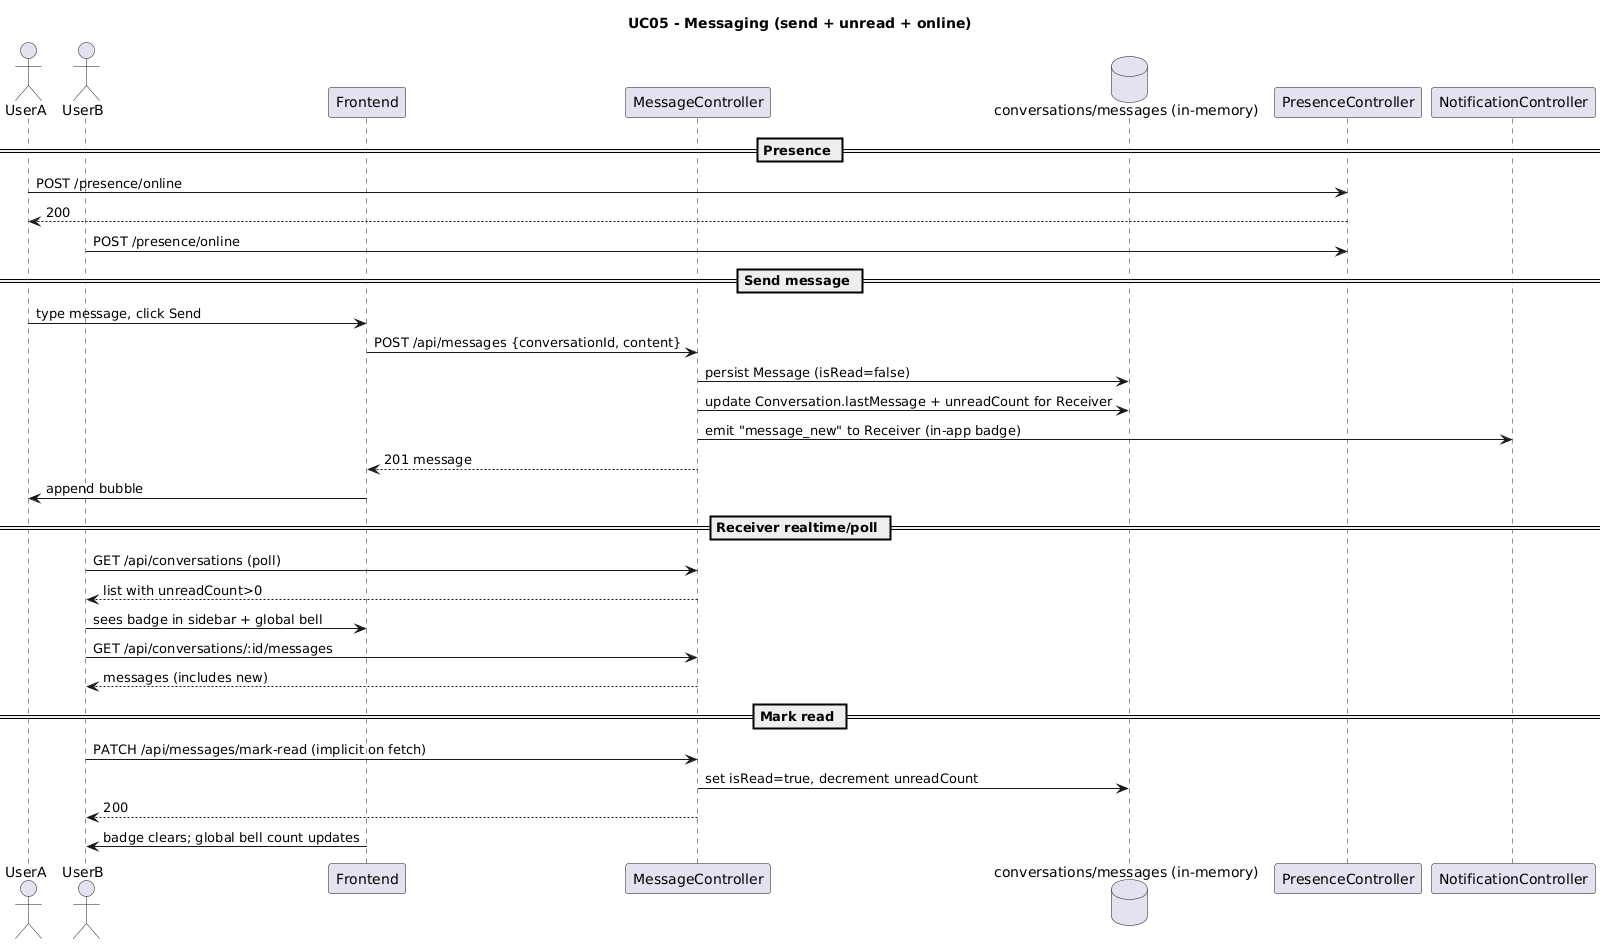

The diagram above was rendered by PlantUML. Its source (embedded in the PNG):
@startuml
title UC05 - Messaging (send + unread + online)
actor UserA as Sender
actor UserB as Receiver
participant Frontend
participant "MessageController" as MsgAPI
database "conversations/messages (in-memory)" as DB
participant "PresenceController" as Presence
participant "NotificationController" as Notif

== Presence ==
Sender -> Presence: POST /presence/online
Presence --> Sender: 200
Receiver -> Presence: POST /presence/online

== Send message ==
Sender -> Frontend: type message, click Send
Frontend -> MsgAPI: POST /api/messages {conversationId, content}
MsgAPI -> DB: persist Message (isRead=false)
MsgAPI -> DB: update Conversation.lastMessage + unreadCount for Receiver
MsgAPI -> Notif: emit "message_new" to Receiver (in-app badge)
MsgAPI --> Frontend: 201 message
Frontend -> Sender: append bubble

== Receiver realtime/poll ==
Receiver -> MsgAPI: GET /api/conversations (poll)
MsgAPI --> Receiver: list with unreadCount>0
Receiver -> Frontend: sees badge in sidebar + global bell
Receiver -> MsgAPI: GET /api/conversations/:id/messages
MsgAPI --> Receiver: messages (includes new)

== Mark read ==
Receiver -> MsgAPI: PATCH /api/messages/mark-read (implicit on fetch)
MsgAPI -> DB: set isRead=true, decrement unreadCount
MsgAPI --> Receiver: 200
Frontend -> Receiver: badge clears; global bell count updates
@enduml